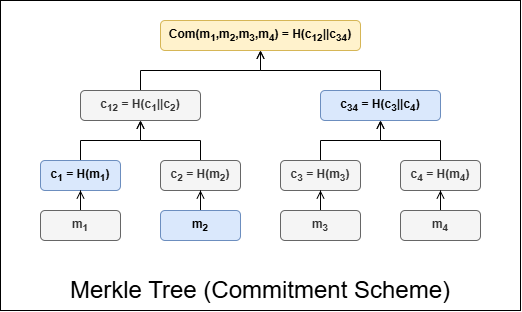

The diagram above was exported from draw.io. Its source (the exported page's mxGraphModel, read from the mxfile embedded in the PNG):
<mxGraphModel dx="-240" dy="777" grid="1" gridSize="10" guides="1" tooltips="1" connect="1" arrows="1" fold="1" page="1" pageScale="1" pageWidth="827" pageHeight="1169" math="0" shadow="0">
  <root>
    <mxCell id="0" />
    <mxCell id="1" parent="0" />
    <mxCell id="l07sd6e-I-OWM3gujy7z-50" parent="1" style="rounded=0;whiteSpace=wrap;html=1;" value="" vertex="1">
      <mxGeometry height="310" width="520" x="1760" y="170" as="geometry" />
    </mxCell>
    <mxCell id="l07sd6e-I-OWM3gujy7z-9" parent="1" style="rounded=1;whiteSpace=wrap;html=1;roundedPerimeter=1;fillColor=#fff2cc;strokeColor=#d6b656;fontStyle=1" value="Com(m&lt;sub&gt;1&lt;/sub&gt;,m&lt;sub&gt;2&lt;/sub&gt;,m&lt;sub&gt;3&lt;/sub&gt;,m&lt;sub&gt;4&lt;/sub&gt;) = H(c&lt;sub&gt;12&lt;/sub&gt;||c&lt;sub&gt;34&lt;/sub&gt;)" vertex="1">
      <mxGeometry height="30" width="200" x="1920" y="190" as="geometry" />
    </mxCell>
    <mxCell id="l07sd6e-I-OWM3gujy7z-37" edge="1" parent="1" source="l07sd6e-I-OWM3gujy7z-10" style="edgeStyle=orthogonalEdgeStyle;shape=connector;rounded=0;orthogonalLoop=1;jettySize=auto;html=1;strokeColor=default;strokeWidth=1;align=center;verticalAlign=middle;fontFamily=Helvetica;fontSize=11;fontColor=default;labelBackgroundColor=default;defaultLabelBackgroundColor=page;labelPadding=0 4;startArrow=none;startFill=0;endArrow=open;endFill=0;fontStyle=1" target="l07sd6e-I-OWM3gujy7z-9">
      <mxGeometry relative="1" as="geometry" />
    </mxCell>
    <mxCell id="l07sd6e-I-OWM3gujy7z-10" parent="1" style="rounded=1;whiteSpace=wrap;html=1;roundedPerimeter=1;fillColor=#f5f5f5;fontColor=#333333;strokeColor=#666666;fontStyle=1" value="c&lt;sub&gt;12&lt;/sub&gt;&amp;nbsp;= H(c&lt;sub&gt;1&lt;/sub&gt;||c&lt;sub&gt;2&lt;/sub&gt;)" vertex="1">
      <mxGeometry height="30" width="120" x="1840" y="260" as="geometry" />
    </mxCell>
    <mxCell id="l07sd6e-I-OWM3gujy7z-36" edge="1" parent="1" source="l07sd6e-I-OWM3gujy7z-11" style="edgeStyle=orthogonalEdgeStyle;shape=connector;rounded=0;orthogonalLoop=1;jettySize=auto;html=1;strokeColor=default;strokeWidth=1;align=center;verticalAlign=middle;fontFamily=Helvetica;fontSize=11;fontColor=default;labelBackgroundColor=default;defaultLabelBackgroundColor=page;labelPadding=0 4;startArrow=none;startFill=0;endArrow=open;endFill=0;fontStyle=1" target="l07sd6e-I-OWM3gujy7z-9">
      <mxGeometry relative="1" as="geometry" />
    </mxCell>
    <mxCell id="l07sd6e-I-OWM3gujy7z-11" parent="1" style="rounded=1;whiteSpace=wrap;html=1;roundedPerimeter=1;fillColor=#dae8fc;strokeColor=#6c8ebf;fontStyle=1" value="c&lt;sub&gt;34&lt;/sub&gt;&amp;nbsp;= H(c&lt;sub&gt;3&lt;/sub&gt;||c&lt;sub&gt;4&lt;/sub&gt;)" vertex="1">
      <mxGeometry height="30" width="120" x="2080" y="260" as="geometry" />
    </mxCell>
    <mxCell id="l07sd6e-I-OWM3gujy7z-32" edge="1" parent="1" source="l07sd6e-I-OWM3gujy7z-12" style="edgeStyle=orthogonalEdgeStyle;shape=connector;rounded=0;orthogonalLoop=1;jettySize=auto;html=1;entryX=0.5;entryY=1;entryDx=0;entryDy=0;strokeColor=default;strokeWidth=1;align=center;verticalAlign=middle;fontFamily=Helvetica;fontSize=11;fontColor=default;labelBackgroundColor=default;defaultLabelBackgroundColor=page;labelPadding=0 4;startArrow=none;startFill=0;endArrow=open;endFill=0;fontStyle=1" target="l07sd6e-I-OWM3gujy7z-10">
      <mxGeometry relative="1" as="geometry" />
    </mxCell>
    <mxCell id="l07sd6e-I-OWM3gujy7z-12" parent="1" style="rounded=1;whiteSpace=wrap;html=1;roundedPerimeter=1;fillColor=#dae8fc;strokeColor=#6c8ebf;fontStyle=1" value="c&lt;sub&gt;1&lt;/sub&gt;&amp;nbsp;= H(m&lt;sub&gt;1&lt;/sub&gt;)" vertex="1">
      <mxGeometry height="30" width="80" x="1800" y="330" as="geometry" />
    </mxCell>
    <mxCell id="l07sd6e-I-OWM3gujy7z-33" edge="1" parent="1" source="l07sd6e-I-OWM3gujy7z-14" style="edgeStyle=orthogonalEdgeStyle;shape=connector;rounded=0;orthogonalLoop=1;jettySize=auto;html=1;strokeColor=default;strokeWidth=1;align=center;verticalAlign=middle;fontFamily=Helvetica;fontSize=11;fontColor=default;labelBackgroundColor=default;defaultLabelBackgroundColor=page;labelPadding=0 4;startArrow=none;startFill=0;endArrow=open;endFill=0;fontStyle=1" target="l07sd6e-I-OWM3gujy7z-10">
      <mxGeometry relative="1" as="geometry" />
    </mxCell>
    <mxCell id="l07sd6e-I-OWM3gujy7z-14" parent="1" style="rounded=1;whiteSpace=wrap;html=1;roundedPerimeter=1;fillColor=#f5f5f5;fontColor=#333333;strokeColor=#666666;fontStyle=1" value="c&lt;sub&gt;2&lt;/sub&gt;&amp;nbsp;= H(m&lt;sub&gt;2&lt;/sub&gt;)" vertex="1">
      <mxGeometry height="30" width="80" x="1920" y="330" as="geometry" />
    </mxCell>
    <mxCell id="l07sd6e-I-OWM3gujy7z-34" edge="1" parent="1" source="l07sd6e-I-OWM3gujy7z-15" style="edgeStyle=orthogonalEdgeStyle;shape=connector;rounded=0;orthogonalLoop=1;jettySize=auto;html=1;strokeColor=default;strokeWidth=1;align=center;verticalAlign=middle;fontFamily=Helvetica;fontSize=11;fontColor=default;labelBackgroundColor=default;defaultLabelBackgroundColor=page;labelPadding=0 4;startArrow=none;startFill=0;endArrow=open;endFill=0;fontStyle=1" target="l07sd6e-I-OWM3gujy7z-11">
      <mxGeometry relative="1" as="geometry" />
    </mxCell>
    <mxCell id="l07sd6e-I-OWM3gujy7z-15" parent="1" style="rounded=1;whiteSpace=wrap;html=1;roundedPerimeter=1;fillColor=#f5f5f5;fontColor=#333333;strokeColor=#666666;fontStyle=1" value="c&lt;sub&gt;3&lt;/sub&gt;&amp;nbsp;= H(m&lt;sub&gt;3&lt;/sub&gt;)" vertex="1">
      <mxGeometry height="30" width="80" x="2040" y="330" as="geometry" />
    </mxCell>
    <mxCell id="l07sd6e-I-OWM3gujy7z-35" edge="1" parent="1" source="l07sd6e-I-OWM3gujy7z-16" style="edgeStyle=orthogonalEdgeStyle;shape=connector;rounded=0;orthogonalLoop=1;jettySize=auto;html=1;strokeColor=default;strokeWidth=1;align=center;verticalAlign=middle;fontFamily=Helvetica;fontSize=11;fontColor=default;labelBackgroundColor=default;defaultLabelBackgroundColor=page;labelPadding=0 4;startArrow=none;startFill=0;endArrow=open;endFill=0;fontStyle=1" target="l07sd6e-I-OWM3gujy7z-11">
      <mxGeometry relative="1" as="geometry" />
    </mxCell>
    <mxCell id="l07sd6e-I-OWM3gujy7z-16" parent="1" style="rounded=1;whiteSpace=wrap;html=1;roundedPerimeter=1;fillColor=#f5f5f5;fontColor=#333333;strokeColor=#666666;fontStyle=1" value="c&lt;sub&gt;4&lt;/sub&gt;&amp;nbsp;= H(m&lt;sub&gt;4&lt;/sub&gt;)" vertex="1">
      <mxGeometry height="30" width="80" x="2160" y="330" as="geometry" />
    </mxCell>
    <mxCell id="l07sd6e-I-OWM3gujy7z-43" edge="1" parent="1" source="l07sd6e-I-OWM3gujy7z-39" style="edgeStyle=orthogonalEdgeStyle;shape=connector;rounded=0;orthogonalLoop=1;jettySize=auto;html=1;strokeColor=default;strokeWidth=1;align=center;verticalAlign=middle;fontFamily=Helvetica;fontSize=11;fontColor=default;labelBackgroundColor=default;defaultLabelBackgroundColor=page;labelPadding=0 4;startArrow=none;startFill=0;endArrow=open;endFill=0;fontStyle=1" target="l07sd6e-I-OWM3gujy7z-12">
      <mxGeometry relative="1" x="0.6667" as="geometry" />
    </mxCell>
    <mxCell id="l07sd6e-I-OWM3gujy7z-39" parent="1" style="rounded=1;whiteSpace=wrap;html=1;roundedPerimeter=1;fillColor=#f5f5f5;fontColor=#333333;strokeColor=#666666;fontStyle=1" value="m&lt;sub&gt;1&lt;/sub&gt;" vertex="1">
      <mxGeometry height="30" width="80" x="1800" y="380" as="geometry" />
    </mxCell>
    <mxCell id="l07sd6e-I-OWM3gujy7z-44" edge="1" parent="1" source="l07sd6e-I-OWM3gujy7z-40" style="edgeStyle=orthogonalEdgeStyle;shape=connector;rounded=0;orthogonalLoop=1;jettySize=auto;html=1;strokeColor=default;strokeWidth=1;align=center;verticalAlign=middle;fontFamily=Helvetica;fontSize=11;fontColor=default;labelBackgroundColor=default;defaultLabelBackgroundColor=page;labelPadding=0 4;startArrow=none;startFill=0;endArrow=open;endFill=0;fontStyle=1" target="l07sd6e-I-OWM3gujy7z-14">
      <mxGeometry relative="1" as="geometry" />
    </mxCell>
    <mxCell id="l07sd6e-I-OWM3gujy7z-40" parent="1" style="rounded=1;whiteSpace=wrap;html=1;roundedPerimeter=1;fillColor=#dae8fc;strokeColor=#6c8ebf;fontStyle=1" value="m&lt;sub&gt;2&lt;/sub&gt;" vertex="1">
      <mxGeometry height="30" width="80" x="1920" y="380" as="geometry" />
    </mxCell>
    <mxCell id="l07sd6e-I-OWM3gujy7z-45" edge="1" parent="1" source="l07sd6e-I-OWM3gujy7z-41" style="edgeStyle=orthogonalEdgeStyle;shape=connector;rounded=0;orthogonalLoop=1;jettySize=auto;html=1;strokeColor=default;strokeWidth=1;align=center;verticalAlign=middle;fontFamily=Helvetica;fontSize=11;fontColor=default;labelBackgroundColor=default;defaultLabelBackgroundColor=page;labelPadding=0 4;startArrow=none;startFill=0;endArrow=open;endFill=0;fontStyle=1" target="l07sd6e-I-OWM3gujy7z-15">
      <mxGeometry relative="1" as="geometry" />
    </mxCell>
    <mxCell id="l07sd6e-I-OWM3gujy7z-41" parent="1" style="rounded=1;whiteSpace=wrap;html=1;roundedPerimeter=1;fillColor=#f5f5f5;fontColor=#333333;strokeColor=#666666;fontStyle=1" value="m&lt;sub&gt;3&lt;/sub&gt;" vertex="1">
      <mxGeometry height="30" width="80" x="2040" y="380" as="geometry" />
    </mxCell>
    <mxCell id="l07sd6e-I-OWM3gujy7z-46" edge="1" parent="1" source="l07sd6e-I-OWM3gujy7z-42" style="edgeStyle=orthogonalEdgeStyle;shape=connector;rounded=0;orthogonalLoop=1;jettySize=auto;html=1;strokeColor=default;strokeWidth=1;align=center;verticalAlign=middle;fontFamily=Helvetica;fontSize=11;fontColor=default;labelBackgroundColor=default;defaultLabelBackgroundColor=page;labelPadding=0 4;startArrow=none;startFill=0;endArrow=open;endFill=0;fontStyle=1" target="l07sd6e-I-OWM3gujy7z-16">
      <mxGeometry relative="1" as="geometry" />
    </mxCell>
    <mxCell id="l07sd6e-I-OWM3gujy7z-42" parent="1" style="rounded=1;whiteSpace=wrap;html=1;roundedPerimeter=1;fillColor=#f5f5f5;fontColor=#333333;strokeColor=#666666;fontStyle=1" value="m&lt;sub&gt;4&lt;/sub&gt;" vertex="1">
      <mxGeometry height="30" width="80" x="2160" y="380" as="geometry" />
    </mxCell>
    <mxCell id="l07sd6e-I-OWM3gujy7z-51" parent="1" style="text;html=1;whiteSpace=wrap;strokeColor=none;fillColor=none;align=center;verticalAlign=middle;rounded=0;fontSize=24;" value="Merkle Tree (Commitment Scheme)" vertex="1">
      <mxGeometry height="40" width="520" x="1760" y="440" as="geometry" />
    </mxCell>
  </root>
</mxGraphModel>